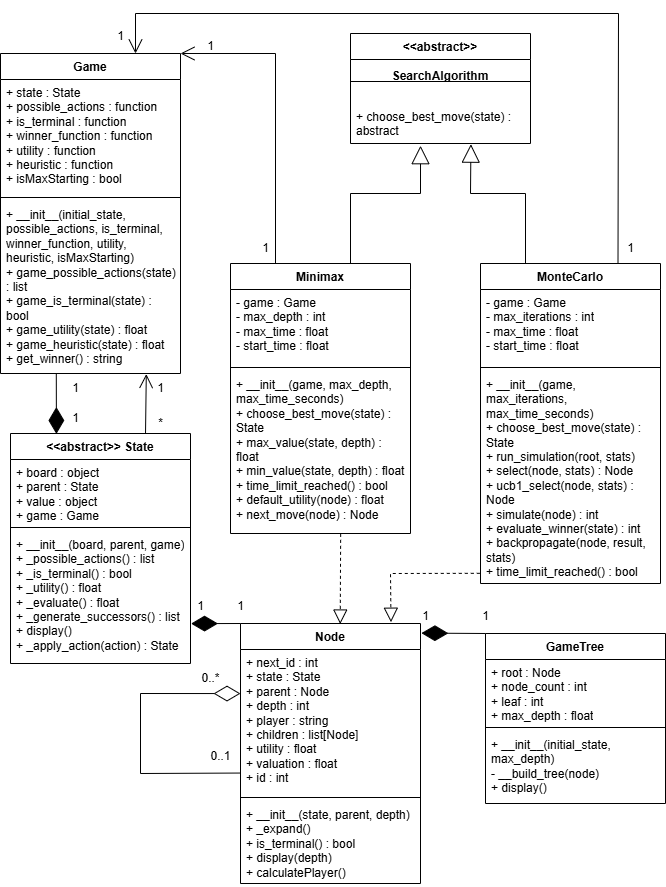

The diagram above was exported from draw.io. Its source (the exported page's mxGraphModel, read from the mxfile embedded in the PNG):
<mxGraphModel dx="1678" dy="874" grid="0" gridSize="10" guides="1" tooltips="1" connect="1" arrows="1" fold="1" page="1" pageScale="1" pageWidth="827" pageHeight="1169" background="#ffffff" math="0" shadow="0">
  <root>
    <mxCell id="0" />
    <mxCell id="1" parent="0" />
    <mxCell id="zPx02Pygu3CZwe3rj-1i-1" value="&lt;div&gt;&amp;lt;&amp;lt;abstract&amp;gt;&amp;gt;&lt;/div&gt;&lt;div&gt;&lt;br&gt;&lt;/div&gt;SearchAlgorithm " style="swimlane;fontStyle=1;align=center;verticalAlign=top;childLayout=stackLayout;horizontal=1;startSize=26;horizontalStack=0;resizeParent=1;resizeParentMax=0;resizeLast=0;collapsible=1;marginBottom=0;whiteSpace=wrap;html=1;" parent="1" vertex="1">
      <mxGeometry x="423" y="146" width="180" height="110" as="geometry" />
    </mxCell>
    <mxCell id="zPx02Pygu3CZwe3rj-1i-3" value="" style="line;strokeWidth=1;fillColor=none;align=left;verticalAlign=middle;spacingTop=-1;spacingLeft=3;spacingRight=3;rotatable=0;labelPosition=right;points=[];portConstraint=eastwest;strokeColor=inherit;" parent="zPx02Pygu3CZwe3rj-1i-1" vertex="1">
      <mxGeometry y="26" width="180" height="44" as="geometry" />
    </mxCell>
    <mxCell id="zPx02Pygu3CZwe3rj-1i-4" value="+ choose_best_move(state) : abstract" style="text;strokeColor=none;fillColor=none;align=left;verticalAlign=top;spacingLeft=4;spacingRight=4;overflow=hidden;rotatable=0;points=[[0,0.5],[1,0.5]];portConstraint=eastwest;whiteSpace=wrap;html=1;" parent="zPx02Pygu3CZwe3rj-1i-1" vertex="1">
      <mxGeometry y="70" width="180" height="40" as="geometry" />
    </mxCell>
    <mxCell id="zPx02Pygu3CZwe3rj-1i-10" value="Minimax " style="swimlane;fontStyle=1;align=center;verticalAlign=top;childLayout=stackLayout;horizontal=1;startSize=26;horizontalStack=0;resizeParent=1;resizeParentMax=0;resizeLast=0;collapsible=1;marginBottom=0;whiteSpace=wrap;html=1;" parent="1" vertex="1">
      <mxGeometry x="303" y="376" width="180" height="270" as="geometry" />
    </mxCell>
    <mxCell id="zPx02Pygu3CZwe3rj-1i-11" value="- game : Game&lt;div&gt;- max_depth : int&lt;/div&gt;&lt;div&gt;- max_time : float&lt;/div&gt;&lt;div&gt;- start_time : float&lt;/div&gt;" style="text;strokeColor=none;fillColor=none;align=left;verticalAlign=top;spacingLeft=4;spacingRight=4;overflow=hidden;rotatable=0;points=[[0,0.5],[1,0.5]];portConstraint=eastwest;whiteSpace=wrap;html=1;" parent="zPx02Pygu3CZwe3rj-1i-10" vertex="1">
      <mxGeometry y="26" width="180" height="74" as="geometry" />
    </mxCell>
    <mxCell id="zPx02Pygu3CZwe3rj-1i-12" value="" style="line;strokeWidth=1;fillColor=none;align=left;verticalAlign=middle;spacingTop=-1;spacingLeft=3;spacingRight=3;rotatable=0;labelPosition=right;points=[];portConstraint=eastwest;strokeColor=inherit;" parent="zPx02Pygu3CZwe3rj-1i-10" vertex="1">
      <mxGeometry y="100" width="180" height="8" as="geometry" />
    </mxCell>
    <mxCell id="zPx02Pygu3CZwe3rj-1i-13" value="+ __init__(game, max_depth, max_time_seconds)&lt;div&gt;+ choose_best_move(state) : State&lt;/div&gt;&lt;div&gt;+ max_value(state, depth) : float&lt;/div&gt;&lt;div&gt;+ min_value(state, depth) : float&lt;/div&gt;&lt;div&gt;+ time_limit_reached() : bool&lt;/div&gt;&lt;div&gt;+ default_utility(node) : float&lt;/div&gt;&lt;div&gt;+ next_move(node) : Node&lt;/div&gt;" style="text;strokeColor=none;fillColor=none;align=left;verticalAlign=top;spacingLeft=4;spacingRight=4;overflow=hidden;rotatable=0;points=[[0,0.5],[1,0.5]];portConstraint=eastwest;whiteSpace=wrap;html=1;" parent="zPx02Pygu3CZwe3rj-1i-10" vertex="1">
      <mxGeometry y="108" width="180" height="162" as="geometry" />
    </mxCell>
    <mxCell id="zPx02Pygu3CZwe3rj-1i-14" value="MonteCarlo " style="swimlane;fontStyle=1;align=center;verticalAlign=top;childLayout=stackLayout;horizontal=1;startSize=26;horizontalStack=0;resizeParent=1;resizeParentMax=0;resizeLast=0;collapsible=1;marginBottom=0;whiteSpace=wrap;html=1;" parent="1" vertex="1">
      <mxGeometry x="553" y="376" width="180" height="320" as="geometry" />
    </mxCell>
    <mxCell id="zPx02Pygu3CZwe3rj-1i-15" value="- game : Game&lt;div&gt;- max_iterations : int&lt;/div&gt;&lt;div&gt;- max_time : float&lt;/div&gt;&lt;div&gt;- start_time : float&lt;/div&gt;" style="text;strokeColor=none;fillColor=none;align=left;verticalAlign=top;spacingLeft=4;spacingRight=4;overflow=hidden;rotatable=0;points=[[0,0.5],[1,0.5]];portConstraint=eastwest;whiteSpace=wrap;html=1;" parent="zPx02Pygu3CZwe3rj-1i-14" vertex="1">
      <mxGeometry y="26" width="180" height="74" as="geometry" />
    </mxCell>
    <mxCell id="zPx02Pygu3CZwe3rj-1i-16" value="" style="line;strokeWidth=1;fillColor=none;align=left;verticalAlign=middle;spacingTop=-1;spacingLeft=3;spacingRight=3;rotatable=0;labelPosition=right;points=[];portConstraint=eastwest;strokeColor=inherit;" parent="zPx02Pygu3CZwe3rj-1i-14" vertex="1">
      <mxGeometry y="100" width="180" height="8" as="geometry" />
    </mxCell>
    <mxCell id="zPx02Pygu3CZwe3rj-1i-17" value="+ __init__(game, max_iterations, max_time_seconds)&lt;div&gt;+ choose_best_move(state) : State&lt;/div&gt;&lt;div&gt;+ run_simulation(root, stats)&lt;/div&gt;&lt;div&gt;+ select(node, stats) : Node&lt;/div&gt;&lt;div&gt;+ ucb1_select(node, stats) : Node&lt;/div&gt;&lt;div&gt;+ simulate(node) : int&lt;/div&gt;&lt;div&gt;+ evaluate_winner(state) : int&lt;/div&gt;&lt;div&gt;+ backpropagate(node, result, stats)&lt;/div&gt;&lt;div&gt;+ time_limit_reached() : bool&lt;/div&gt;" style="text;strokeColor=none;fillColor=none;align=left;verticalAlign=top;spacingLeft=4;spacingRight=4;overflow=hidden;rotatable=0;points=[[0,0.5],[1,0.5]];portConstraint=eastwest;whiteSpace=wrap;html=1;" parent="zPx02Pygu3CZwe3rj-1i-14" vertex="1">
      <mxGeometry y="108" width="180" height="212" as="geometry" />
    </mxCell>
    <mxCell id="zPx02Pygu3CZwe3rj-1i-18" value="Game " style="swimlane;fontStyle=1;align=center;verticalAlign=top;childLayout=stackLayout;horizontal=1;startSize=26;horizontalStack=0;resizeParent=1;resizeParentMax=0;resizeLast=0;collapsible=1;marginBottom=0;whiteSpace=wrap;html=1;" parent="1" vertex="1">
      <mxGeometry x="73" y="166" width="180" height="320" as="geometry" />
    </mxCell>
    <mxCell id="zPx02Pygu3CZwe3rj-1i-19" value="+ state : State&lt;div&gt;+ possible_actions : function&lt;/div&gt;&lt;div&gt;+ is_terminal : function&lt;/div&gt;&lt;div&gt;+ winner_function : function&lt;/div&gt;&lt;div&gt;+ utility : function&lt;/div&gt;&lt;div&gt;+ heuristic : function&lt;/div&gt;&lt;div&gt;+ isMaxStarting : bool&lt;/div&gt;" style="text;strokeColor=none;fillColor=none;align=left;verticalAlign=top;spacingLeft=4;spacingRight=4;overflow=hidden;rotatable=0;points=[[0,0.5],[1,0.5]];portConstraint=eastwest;whiteSpace=wrap;html=1;" parent="zPx02Pygu3CZwe3rj-1i-18" vertex="1">
      <mxGeometry y="26" width="180" height="114" as="geometry" />
    </mxCell>
    <mxCell id="zPx02Pygu3CZwe3rj-1i-20" value="" style="line;strokeWidth=1;fillColor=none;align=left;verticalAlign=middle;spacingTop=-1;spacingLeft=3;spacingRight=3;rotatable=0;labelPosition=right;points=[];portConstraint=eastwest;strokeColor=inherit;" parent="zPx02Pygu3CZwe3rj-1i-18" vertex="1">
      <mxGeometry y="140" width="180" height="8" as="geometry" />
    </mxCell>
    <mxCell id="zPx02Pygu3CZwe3rj-1i-21" value="+ __init__(initial_state, possible_actions, is_terminal, winner_function, utility, heuristic, isMaxStarting)&lt;div&gt;+ game_possible_actions(state) : list&lt;/div&gt;&lt;div&gt;+ game_is_terminal(state) : bool&lt;/div&gt;&lt;div&gt;+ game_utility(state) : float&lt;/div&gt;&lt;div&gt;+ game_heuristic(state) : float&lt;/div&gt;&lt;div&gt;+ get_winner() : string&lt;/div&gt;" style="text;strokeColor=none;fillColor=none;align=left;verticalAlign=top;spacingLeft=4;spacingRight=4;overflow=hidden;rotatable=0;points=[[0,0.5],[1,0.5]];portConstraint=eastwest;whiteSpace=wrap;html=1;" parent="zPx02Pygu3CZwe3rj-1i-18" vertex="1">
      <mxGeometry y="148" width="180" height="172" as="geometry" />
    </mxCell>
    <mxCell id="zPx02Pygu3CZwe3rj-1i-22" value="&amp;lt;&amp;lt;abstract&amp;gt;&amp;gt; State  " style="swimlane;fontStyle=1;align=center;verticalAlign=top;childLayout=stackLayout;horizontal=1;startSize=26;horizontalStack=0;resizeParent=1;resizeParentMax=0;resizeLast=0;collapsible=1;marginBottom=0;whiteSpace=wrap;html=1;" parent="1" vertex="1">
      <mxGeometry x="83" y="546" width="180" height="230" as="geometry" />
    </mxCell>
    <mxCell id="zPx02Pygu3CZwe3rj-1i-23" value="+ board : object&lt;div&gt;+ parent : State&lt;/div&gt;&lt;div&gt;+ value : object&lt;/div&gt;&lt;div&gt;+ game : Game&lt;/div&gt;" style="text;strokeColor=none;fillColor=none;align=left;verticalAlign=top;spacingLeft=4;spacingRight=4;overflow=hidden;rotatable=0;points=[[0,0.5],[1,0.5]];portConstraint=eastwest;whiteSpace=wrap;html=1;" parent="zPx02Pygu3CZwe3rj-1i-22" vertex="1">
      <mxGeometry y="26" width="180" height="64" as="geometry" />
    </mxCell>
    <mxCell id="zPx02Pygu3CZwe3rj-1i-24" value="" style="line;strokeWidth=1;fillColor=none;align=left;verticalAlign=middle;spacingTop=-1;spacingLeft=3;spacingRight=3;rotatable=0;labelPosition=right;points=[];portConstraint=eastwest;strokeColor=inherit;" parent="zPx02Pygu3CZwe3rj-1i-22" vertex="1">
      <mxGeometry y="90" width="180" height="8" as="geometry" />
    </mxCell>
    <mxCell id="zPx02Pygu3CZwe3rj-1i-25" value="+ __init__(board, parent, game)&lt;div&gt;+ _possible_actions() : list&lt;/div&gt;&lt;div&gt;+ _is_terminal() : bool&lt;/div&gt;&lt;div&gt;+ _utility() : float&lt;/div&gt;&lt;div&gt;+ _evaluate() : float&lt;/div&gt;&lt;div&gt;+ _generate_successors() : list&lt;/div&gt;&lt;div&gt;+ display()&lt;/div&gt;&lt;div&gt;+ _apply_action(action) : State&lt;/div&gt;" style="text;strokeColor=none;fillColor=none;align=left;verticalAlign=top;spacingLeft=4;spacingRight=4;overflow=hidden;rotatable=0;points=[[0,0.5],[1,0.5]];portConstraint=eastwest;whiteSpace=wrap;html=1;" parent="zPx02Pygu3CZwe3rj-1i-22" vertex="1">
      <mxGeometry y="98" width="180" height="132" as="geometry" />
    </mxCell>
    <mxCell id="zPx02Pygu3CZwe3rj-1i-26" value="Node " style="swimlane;fontStyle=1;align=center;verticalAlign=top;childLayout=stackLayout;horizontal=1;startSize=26;horizontalStack=0;resizeParent=1;resizeParentMax=0;resizeLast=0;collapsible=1;marginBottom=0;whiteSpace=wrap;html=1;" parent="1" vertex="1">
      <mxGeometry x="313" y="736" width="180" height="260" as="geometry" />
    </mxCell>
    <mxCell id="zPx02Pygu3CZwe3rj-1i-27" value="+ next_id : int&lt;div&gt;+ state : State&lt;/div&gt;&lt;div&gt;+ parent : Node&lt;/div&gt;&lt;div&gt;+ depth : int&lt;/div&gt;&lt;div&gt;+ player : string&lt;/div&gt;&lt;div&gt;+ children : list[Node]&lt;/div&gt;&lt;div&gt;+ utility : float&lt;/div&gt;&lt;div&gt;+ valuation : float&lt;/div&gt;&lt;div&gt;+ id : int&lt;/div&gt;" style="text;strokeColor=none;fillColor=none;align=left;verticalAlign=top;spacingLeft=4;spacingRight=4;overflow=hidden;rotatable=0;points=[[0,0.5],[1,0.5]];portConstraint=eastwest;whiteSpace=wrap;html=1;" parent="zPx02Pygu3CZwe3rj-1i-26" vertex="1">
      <mxGeometry y="26" width="180" height="144" as="geometry" />
    </mxCell>
    <mxCell id="zPx02Pygu3CZwe3rj-1i-28" value="" style="line;strokeWidth=1;fillColor=none;align=left;verticalAlign=middle;spacingTop=-1;spacingLeft=3;spacingRight=3;rotatable=0;labelPosition=right;points=[];portConstraint=eastwest;strokeColor=inherit;" parent="zPx02Pygu3CZwe3rj-1i-26" vertex="1">
      <mxGeometry y="170" width="180" height="8" as="geometry" />
    </mxCell>
    <mxCell id="zPx02Pygu3CZwe3rj-1i-29" value="+ __init__(state, parent, depth)&lt;div&gt;+ _expand()&lt;/div&gt;&lt;div&gt;+ is_terminal() : bool&lt;/div&gt;&lt;div&gt;+ display(depth)&lt;/div&gt;&lt;div&gt;+ calculatePlayer()&lt;/div&gt;&lt;div&gt;&lt;br&gt;&lt;/div&gt;" style="text;strokeColor=none;fillColor=none;align=left;verticalAlign=top;spacingLeft=4;spacingRight=4;overflow=hidden;rotatable=0;points=[[0,0.5],[1,0.5]];portConstraint=eastwest;whiteSpace=wrap;html=1;" parent="zPx02Pygu3CZwe3rj-1i-26" vertex="1">
      <mxGeometry y="178" width="180" height="82" as="geometry" />
    </mxCell>
    <mxCell id="zPx02Pygu3CZwe3rj-1i-41" value="" style="endArrow=diamondThin;endFill=0;endSize=24;html=1;rounded=0;entryX=0;entryY=0.306;entryDx=0;entryDy=0;entryPerimeter=0;exitX=-0.004;exitY=0.858;exitDx=0;exitDy=0;exitPerimeter=0;" parent="zPx02Pygu3CZwe3rj-1i-26" source="zPx02Pygu3CZwe3rj-1i-27" target="zPx02Pygu3CZwe3rj-1i-27" edge="1">
      <mxGeometry width="160" relative="1" as="geometry">
        <mxPoint x="-20" y="150" as="sourcePoint" />
        <mxPoint x="440" y="659.9999999999998" as="targetPoint" />
        <Array as="points">
          <mxPoint x="-100" y="150" />
          <mxPoint x="-100" y="70" />
        </Array>
      </mxGeometry>
    </mxCell>
    <mxCell id="zPx02Pygu3CZwe3rj-1i-30" value="GameTree " style="swimlane;fontStyle=1;align=center;verticalAlign=top;childLayout=stackLayout;horizontal=1;startSize=26;horizontalStack=0;resizeParent=1;resizeParentMax=0;resizeLast=0;collapsible=1;marginBottom=0;whiteSpace=wrap;html=1;" parent="1" vertex="1">
      <mxGeometry x="558" y="746" width="180" height="170" as="geometry" />
    </mxCell>
    <mxCell id="zPx02Pygu3CZwe3rj-1i-31" value="+ root : Node&lt;div&gt;+ node_count : int&lt;/div&gt;&lt;div&gt;+ leaf : int&lt;/div&gt;&lt;div&gt;+ max_depth : float&lt;/div&gt;" style="text;strokeColor=none;fillColor=none;align=left;verticalAlign=top;spacingLeft=4;spacingRight=4;overflow=hidden;rotatable=0;points=[[0,0.5],[1,0.5]];portConstraint=eastwest;whiteSpace=wrap;html=1;" parent="zPx02Pygu3CZwe3rj-1i-30" vertex="1">
      <mxGeometry y="26" width="180" height="64" as="geometry" />
    </mxCell>
    <mxCell id="zPx02Pygu3CZwe3rj-1i-32" value="" style="line;strokeWidth=1;fillColor=none;align=left;verticalAlign=middle;spacingTop=-1;spacingLeft=3;spacingRight=3;rotatable=0;labelPosition=right;points=[];portConstraint=eastwest;strokeColor=inherit;" parent="zPx02Pygu3CZwe3rj-1i-30" vertex="1">
      <mxGeometry y="90" width="180" height="8" as="geometry" />
    </mxCell>
    <mxCell id="zPx02Pygu3CZwe3rj-1i-33" value="+ __init__(initial_state, max_depth)&lt;div&gt;- __build_tree(node)&lt;/div&gt;&lt;div&gt;+ display()&lt;/div&gt;" style="text;strokeColor=none;fillColor=none;align=left;verticalAlign=top;spacingLeft=4;spacingRight=4;overflow=hidden;rotatable=0;points=[[0,0.5],[1,0.5]];portConstraint=eastwest;whiteSpace=wrap;html=1;" parent="zPx02Pygu3CZwe3rj-1i-30" vertex="1">
      <mxGeometry y="98" width="180" height="72" as="geometry" />
    </mxCell>
    <mxCell id="zPx02Pygu3CZwe3rj-1i-36" value="" style="endArrow=block;endSize=16;endFill=0;html=1;rounded=0;exitX=0.5;exitY=0;exitDx=0;exitDy=0;entryX=0.389;entryY=1.055;entryDx=0;entryDy=0;entryPerimeter=0;" parent="1" target="zPx02Pygu3CZwe3rj-1i-4" edge="1">
      <mxGeometry width="160" relative="1" as="geometry">
        <mxPoint x="423" y="375.9999999999999" as="sourcePoint" />
        <mxPoint x="423" y="256" as="targetPoint" />
        <Array as="points">
          <mxPoint x="423" y="306" />
          <mxPoint x="493" y="306" />
        </Array>
      </mxGeometry>
    </mxCell>
    <mxCell id="zPx02Pygu3CZwe3rj-1i-37" value="" style="endArrow=block;endSize=16;endFill=0;html=1;rounded=0;exitX=0.25;exitY=0;exitDx=0;exitDy=0;entryX=0.669;entryY=1.017;entryDx=0;entryDy=0;entryPerimeter=0;" parent="1" source="zPx02Pygu3CZwe3rj-1i-14" target="zPx02Pygu3CZwe3rj-1i-4" edge="1">
      <mxGeometry x="0.0031" width="160" relative="1" as="geometry">
        <mxPoint x="611" y="267" as="sourcePoint" />
        <mxPoint x="513" y="385" as="targetPoint" />
        <Array as="points">
          <mxPoint x="598" y="306" />
          <mxPoint x="543" y="306" />
        </Array>
        <mxPoint as="offset" />
      </mxGeometry>
    </mxCell>
    <mxCell id="zPx02Pygu3CZwe3rj-1i-38" value="" style="endArrow=diamondThin;endFill=1;endSize=24;html=1;rounded=0;exitX=0.31;exitY=1.001;exitDx=0;exitDy=0;exitPerimeter=0;entryX=0.255;entryY=0.002;entryDx=0;entryDy=0;entryPerimeter=0;" parent="1" source="zPx02Pygu3CZwe3rj-1i-21" target="zPx02Pygu3CZwe3rj-1i-22" edge="1">
      <mxGeometry width="160" relative="1" as="geometry">
        <mxPoint x="13" y="506" as="sourcePoint" />
        <mxPoint x="173" y="506" as="targetPoint" />
      </mxGeometry>
    </mxCell>
    <mxCell id="zPx02Pygu3CZwe3rj-1i-39" value="" style="endArrow=diamondThin;endFill=1;endSize=24;html=1;rounded=0;exitX=0;exitY=0;exitDx=0;exitDy=0;entryX=1.003;entryY=0.698;entryDx=0;entryDy=0;entryPerimeter=0;" parent="1" source="zPx02Pygu3CZwe3rj-1i-26" target="zPx02Pygu3CZwe3rj-1i-25" edge="1">
      <mxGeometry width="160" relative="1" as="geometry">
        <mxPoint x="73" y="856" as="sourcePoint" />
        <mxPoint x="273" y="736" as="targetPoint" />
      </mxGeometry>
    </mxCell>
    <mxCell id="zPx02Pygu3CZwe3rj-1i-40" value="" style="endArrow=diamondThin;endFill=1;endSize=24;html=1;rounded=0;exitX=0;exitY=0;exitDx=0;exitDy=0;entryX=1.005;entryY=0.037;entryDx=0;entryDy=0;entryPerimeter=0;" parent="1" source="zPx02Pygu3CZwe3rj-1i-30" target="zPx02Pygu3CZwe3rj-1i-26" edge="1">
      <mxGeometry width="160" relative="1" as="geometry">
        <mxPoint x="533" y="726" as="sourcePoint" />
        <mxPoint x="653" y="726.01" as="targetPoint" />
      </mxGeometry>
    </mxCell>
    <mxCell id="zPx02Pygu3CZwe3rj-1i-48" value="" style="endArrow=block;dashed=1;endFill=0;endSize=12;html=1;rounded=0;entryX=0.554;entryY=0.002;entryDx=0;entryDy=0;exitX=0.612;exitY=1.002;exitDx=0;exitDy=0;exitPerimeter=0;entryPerimeter=0;" parent="1" source="zPx02Pygu3CZwe3rj-1i-13" target="zPx02Pygu3CZwe3rj-1i-26" edge="1">
      <mxGeometry width="160" relative="1" as="geometry">
        <mxPoint x="353" y="696" as="sourcePoint" />
        <mxPoint x="513" y="696" as="targetPoint" />
      </mxGeometry>
    </mxCell>
    <mxCell id="zPx02Pygu3CZwe3rj-1i-49" value="" style="endArrow=block;dashed=1;endFill=0;endSize=12;html=1;rounded=0;entryX=0.836;entryY=-0.005;entryDx=0;entryDy=0;exitX=-0.004;exitY=0.952;exitDx=0;exitDy=0;exitPerimeter=0;entryPerimeter=0;" parent="1" source="zPx02Pygu3CZwe3rj-1i-17" target="zPx02Pygu3CZwe3rj-1i-26" edge="1">
      <mxGeometry width="160" relative="1" as="geometry">
        <mxPoint x="543" y="655" as="sourcePoint" />
        <mxPoint x="543" y="746" as="targetPoint" />
        <Array as="points">
          <mxPoint x="463" y="686" />
        </Array>
      </mxGeometry>
    </mxCell>
    <mxCell id="zPx02Pygu3CZwe3rj-1i-50" value="1" style="text;html=1;align=center;verticalAlign=middle;resizable=0;points=[];autosize=1;strokeColor=none;fillColor=none;" parent="1" vertex="1">
      <mxGeometry x="133" y="486" width="30" height="30" as="geometry" />
    </mxCell>
    <mxCell id="zPx02Pygu3CZwe3rj-1i-51" value="1" style="text;html=1;align=center;verticalAlign=middle;resizable=0;points=[];autosize=1;strokeColor=none;fillColor=none;" parent="1" vertex="1">
      <mxGeometry x="133" y="516" width="30" height="30" as="geometry" />
    </mxCell>
    <mxCell id="zPx02Pygu3CZwe3rj-1i-52" value="1" style="text;html=1;align=center;verticalAlign=middle;resizable=0;points=[];autosize=1;strokeColor=none;fillColor=none;" parent="1" vertex="1">
      <mxGeometry x="298" y="704" width="30" height="30" as="geometry" />
    </mxCell>
    <mxCell id="zPx02Pygu3CZwe3rj-1i-53" value="1" style="text;html=1;align=center;verticalAlign=middle;resizable=0;points=[];autosize=1;strokeColor=none;fillColor=none;" parent="1" vertex="1">
      <mxGeometry x="258" y="704" width="30" height="30" as="geometry" />
    </mxCell>
    <mxCell id="zPx02Pygu3CZwe3rj-1i-54" value="0..1" style="text;html=1;align=center;verticalAlign=middle;resizable=0;points=[];autosize=1;strokeColor=none;fillColor=none;" parent="1" vertex="1">
      <mxGeometry x="273" y="854" width="40" height="30" as="geometry" />
    </mxCell>
    <mxCell id="zPx02Pygu3CZwe3rj-1i-55" value="0..*" style="text;html=1;align=center;verticalAlign=middle;resizable=0;points=[];autosize=1;strokeColor=none;fillColor=none;" parent="1" vertex="1">
      <mxGeometry x="263" y="776" width="40" height="30" as="geometry" />
    </mxCell>
    <mxCell id="zPx02Pygu3CZwe3rj-1i-56" value="1" style="text;html=1;align=center;verticalAlign=middle;resizable=0;points=[];autosize=1;strokeColor=none;fillColor=none;" parent="1" vertex="1">
      <mxGeometry x="543" y="714" width="30" height="30" as="geometry" />
    </mxCell>
    <mxCell id="zPx02Pygu3CZwe3rj-1i-58" value="1" style="text;html=1;align=center;verticalAlign=middle;resizable=0;points=[];autosize=1;strokeColor=none;fillColor=none;" parent="1" vertex="1">
      <mxGeometry x="483" y="714" width="30" height="30" as="geometry" />
    </mxCell>
    <mxCell id="zPx02Pygu3CZwe3rj-1i-60" value="" style="endArrow=open;endFill=1;endSize=12;html=1;rounded=0;entryX=1;entryY=0;entryDx=0;entryDy=0;exitX=0.25;exitY=0;exitDx=0;exitDy=0;" parent="1" source="zPx02Pygu3CZwe3rj-1i-10" target="zPx02Pygu3CZwe3rj-1i-18" edge="1">
      <mxGeometry width="160" relative="1" as="geometry">
        <mxPoint x="323" y="296" as="sourcePoint" />
        <mxPoint x="483" y="296" as="targetPoint" />
        <Array as="points">
          <mxPoint x="348" y="166" />
        </Array>
      </mxGeometry>
    </mxCell>
    <mxCell id="zPx02Pygu3CZwe3rj-1i-61" value="1" style="text;html=1;align=center;verticalAlign=middle;resizable=0;points=[];autosize=1;strokeColor=none;fillColor=none;" parent="1" vertex="1">
      <mxGeometry x="268" y="144" width="30" height="30" as="geometry" />
    </mxCell>
    <mxCell id="zPx02Pygu3CZwe3rj-1i-62" value="1" style="text;html=1;align=center;verticalAlign=middle;resizable=0;points=[];autosize=1;strokeColor=none;fillColor=none;" parent="1" vertex="1">
      <mxGeometry x="323" y="346" width="30" height="30" as="geometry" />
    </mxCell>
    <mxCell id="zPx02Pygu3CZwe3rj-1i-64" value="" style="endArrow=open;endFill=1;endSize=12;html=1;rounded=0;exitX=0.25;exitY=0;exitDx=0;exitDy=0;entryX=0.75;entryY=0;entryDx=0;entryDy=0;" parent="1" target="zPx02Pygu3CZwe3rj-1i-18" edge="1">
      <mxGeometry width="160" relative="1" as="geometry">
        <mxPoint x="690.5" y="376" as="sourcePoint" />
        <mxPoint x="173" y="126" as="targetPoint" />
        <Array as="points">
          <mxPoint x="691" y="126" />
          <mxPoint x="208" y="126" />
        </Array>
      </mxGeometry>
    </mxCell>
    <mxCell id="zPx02Pygu3CZwe3rj-1i-65" value="1" style="text;html=1;align=center;verticalAlign=middle;resizable=0;points=[];autosize=1;strokeColor=none;fillColor=none;" parent="1" vertex="1">
      <mxGeometry x="178" y="134" width="30" height="30" as="geometry" />
    </mxCell>
    <mxCell id="zPx02Pygu3CZwe3rj-1i-66" value="1" style="text;html=1;align=center;verticalAlign=middle;resizable=0;points=[];autosize=1;strokeColor=none;fillColor=none;" parent="1" vertex="1">
      <mxGeometry x="688" y="346" width="30" height="30" as="geometry" />
    </mxCell>
    <mxCell id="zPx02Pygu3CZwe3rj-1i-67" value="" style="endArrow=open;endFill=1;endSize=12;html=1;rounded=0;entryX=0.81;entryY=1.003;entryDx=0;entryDy=0;entryPerimeter=0;exitX=0.75;exitY=0;exitDx=0;exitDy=0;" parent="1" source="zPx02Pygu3CZwe3rj-1i-22" target="zPx02Pygu3CZwe3rj-1i-21" edge="1">
      <mxGeometry width="160" relative="1" as="geometry">
        <mxPoint x="183" y="506" as="sourcePoint" />
        <mxPoint x="343" y="506" as="targetPoint" />
      </mxGeometry>
    </mxCell>
    <mxCell id="zPx02Pygu3CZwe3rj-1i-68" value="*" style="text;html=1;align=center;verticalAlign=middle;resizable=0;points=[];autosize=1;strokeColor=none;fillColor=none;" parent="1" vertex="1">
      <mxGeometry x="218" y="521" width="30" height="30" as="geometry" />
    </mxCell>
    <mxCell id="zPx02Pygu3CZwe3rj-1i-69" value="1" style="text;html=1;align=center;verticalAlign=middle;resizable=0;points=[];autosize=1;strokeColor=none;fillColor=none;" parent="1" vertex="1">
      <mxGeometry x="218" y="486" width="30" height="30" as="geometry" />
    </mxCell>
  </root>
</mxGraphModel>